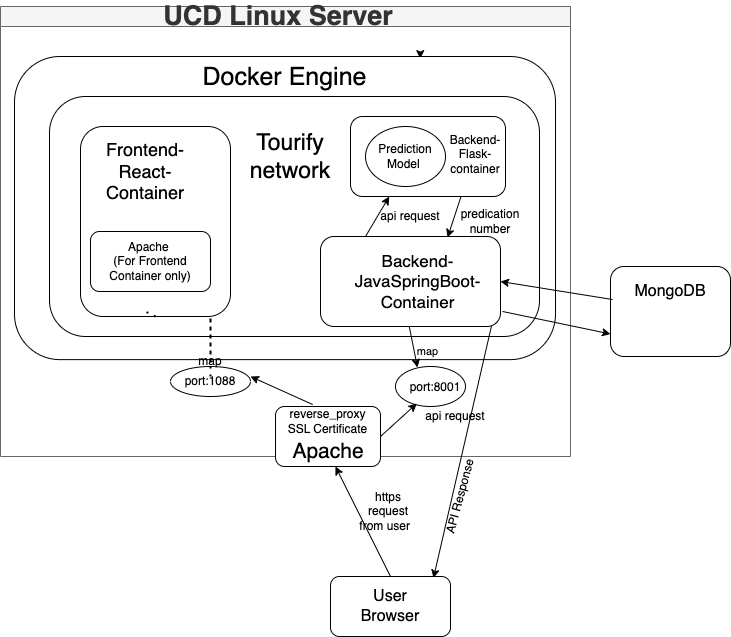

The diagram above was exported from draw.io. Its source (the exported page's mxGraphModel, read from the mxfile embedded in the PNG):
<mxGraphModel dx="870" dy="512" grid="1" gridSize="10" guides="1" tooltips="1" connect="1" arrows="1" fold="1" page="1" pageScale="1" pageWidth="827" pageHeight="1169" math="0" shadow="0">
  <root>
    <mxCell id="0" />
    <mxCell id="1" parent="0" />
    <mxCell id="dNxyNK7c78bLwvsdeMH5-11" value="&lt;font style=&quot;font-size: 27px;&quot;&gt;UCD Linux Server&amp;nbsp;&amp;nbsp;&lt;/font&gt;" style="swimlane;html=1;startSize=20;horizontal=1;containerType=tree;glass=0;fontSize=27;verticalAlign=middle;fillColor=#f5f5f5;strokeColor=#666666;fontColor=#333333;" parent="1" vertex="1">
      <mxGeometry x="120" y="50" width="570" height="450" as="geometry" />
    </mxCell>
    <mxCell id="CYunjaye5VI9vDP3ie5U-3" style="edgeStyle=orthogonalEdgeStyle;rounded=0;orthogonalLoop=1;jettySize=auto;html=1;exitX=0.75;exitY=0;exitDx=0;exitDy=0;entryX=0.75;entryY=0.007;entryDx=0;entryDy=0;entryPerimeter=0;" parent="dNxyNK7c78bLwvsdeMH5-11" source="z3zAVAcfeFJ6nxc9Ivkc-3" target="z3zAVAcfeFJ6nxc9Ivkc-3" edge="1">
      <mxGeometry relative="1" as="geometry" />
    </mxCell>
    <mxCell id="z3zAVAcfeFJ6nxc9Ivkc-3" value="" style="rounded=1;whiteSpace=wrap;html=1;" parent="dNxyNK7c78bLwvsdeMH5-11" vertex="1">
      <mxGeometry x="14" y="50" width="541" height="303.13" as="geometry" />
    </mxCell>
    <mxCell id="z3zAVAcfeFJ6nxc9Ivkc-4" value="Docker Engine" style="text;strokeColor=none;align=center;fillColor=none;html=1;verticalAlign=middle;whiteSpace=wrap;rounded=0;strokeWidth=3;fontSize=25;" parent="dNxyNK7c78bLwvsdeMH5-11" vertex="1">
      <mxGeometry x="187" y="50" width="195" height="40" as="geometry" />
    </mxCell>
    <mxCell id="z3zAVAcfeFJ6nxc9Ivkc-5" value="" style="rounded=1;whiteSpace=wrap;html=1;" parent="dNxyNK7c78bLwvsdeMH5-11" vertex="1">
      <mxGeometry x="49" y="90" width="490" height="240" as="geometry" />
    </mxCell>
    <mxCell id="z3zAVAcfeFJ6nxc9Ivkc-6" value="" style="rounded=1;whiteSpace=wrap;html=1;" parent="dNxyNK7c78bLwvsdeMH5-11" vertex="1">
      <mxGeometry x="80" y="120" width="150" height="190" as="geometry" />
    </mxCell>
    <mxCell id="z3zAVAcfeFJ6nxc9Ivkc-8" value="Tourify&lt;br&gt;network" style="text;strokeColor=none;align=center;fillColor=none;html=1;verticalAlign=middle;whiteSpace=wrap;rounded=0;fontSize=23;" parent="dNxyNK7c78bLwvsdeMH5-11" vertex="1">
      <mxGeometry x="260" y="135" width="60" height="30" as="geometry" />
    </mxCell>
    <mxCell id="z3zAVAcfeFJ6nxc9Ivkc-9" value="Frontend-React-Container" style="text;strokeColor=none;align=center;fillColor=none;html=1;verticalAlign=middle;whiteSpace=wrap;rounded=0;fontSize=18;" parent="dNxyNK7c78bLwvsdeMH5-11" vertex="1">
      <mxGeometry x="125" y="150" width="40" height="30" as="geometry" />
    </mxCell>
    <mxCell id="z3zAVAcfeFJ6nxc9Ivkc-29" value="" style="endArrow=classic;html=1;rounded=0;exitX=1;exitY=0.75;exitDx=0;exitDy=0;entryX=1;entryY=0.75;entryDx=0;entryDy=0;" parent="dNxyNK7c78bLwvsdeMH5-11" source="z3zAVAcfeFJ6nxc9Ivkc-6" target="z3zAVAcfeFJ6nxc9Ivkc-6" edge="1">
      <mxGeometry width="50" height="50" relative="1" as="geometry">
        <mxPoint x="300" y="250" as="sourcePoint" />
        <mxPoint x="350" y="200" as="targetPoint" />
      </mxGeometry>
    </mxCell>
    <mxCell id="z3zAVAcfeFJ6nxc9Ivkc-33" value="" style="rounded=1;whiteSpace=wrap;html=1;" parent="dNxyNK7c78bLwvsdeMH5-11" vertex="1">
      <mxGeometry x="275" y="400" width="105" height="60" as="geometry" />
    </mxCell>
    <mxCell id="z3zAVAcfeFJ6nxc9Ivkc-36" value="" style="endArrow=classic;html=1;rounded=0;exitX=0.354;exitY=-0.033;exitDx=0;exitDy=0;exitPerimeter=0;" parent="dNxyNK7c78bLwvsdeMH5-11" source="z3zAVAcfeFJ6nxc9Ivkc-33" edge="1">
      <mxGeometry width="50" height="50" relative="1" as="geometry">
        <mxPoint x="300" y="270" as="sourcePoint" />
        <mxPoint x="250" y="370" as="targetPoint" />
        <Array as="points" />
      </mxGeometry>
    </mxCell>
    <mxCell id="z3zAVAcfeFJ6nxc9Ivkc-40" value="" style="ellipse;whiteSpace=wrap;html=1;" parent="dNxyNK7c78bLwvsdeMH5-11" vertex="1">
      <mxGeometry x="170" y="360" width="80" height="30" as="geometry" />
    </mxCell>
    <mxCell id="z3zAVAcfeFJ6nxc9Ivkc-41" value="port:1088" style="text;strokeColor=none;align=center;fillColor=none;html=1;verticalAlign=middle;whiteSpace=wrap;rounded=0;" parent="dNxyNK7c78bLwvsdeMH5-11" vertex="1">
      <mxGeometry x="180" y="360" width="60" height="30" as="geometry" />
    </mxCell>
    <mxCell id="z3zAVAcfeFJ6nxc9Ivkc-43" value="" style="ellipse;whiteSpace=wrap;html=1;" parent="dNxyNK7c78bLwvsdeMH5-11" vertex="1">
      <mxGeometry x="395" y="360" width="70" height="40" as="geometry" />
    </mxCell>
    <mxCell id="z3zAVAcfeFJ6nxc9Ivkc-44" value="port:8001" style="text;strokeColor=none;align=center;fillColor=none;html=1;verticalAlign=middle;whiteSpace=wrap;rounded=0;" parent="dNxyNK7c78bLwvsdeMH5-11" vertex="1">
      <mxGeometry x="405" y="380" width="60" as="geometry" />
    </mxCell>
    <mxCell id="z3zAVAcfeFJ6nxc9Ivkc-45" value="" style="endArrow=none;dashed=1;html=1;dashPattern=1 3;strokeWidth=2;rounded=0;entryX=0.5;entryY=0;entryDx=0;entryDy=0;exitX=0.5;exitY=1;exitDx=0;exitDy=0;" parent="dNxyNK7c78bLwvsdeMH5-11" source="z3zAVAcfeFJ6nxc9Ivkc-47" target="z3zAVAcfeFJ6nxc9Ivkc-41" edge="1">
      <mxGeometry width="50" height="50" relative="1" as="geometry">
        <mxPoint x="300" y="250" as="sourcePoint" />
        <mxPoint x="350" y="200" as="targetPoint" />
        <Array as="points">
          <mxPoint x="210" y="310" />
        </Array>
      </mxGeometry>
    </mxCell>
    <mxCell id="z3zAVAcfeFJ6nxc9Ivkc-48" value="" style="endArrow=none;dashed=1;html=1;dashPattern=1 3;strokeWidth=2;rounded=0;exitX=0.5;exitY=1;exitDx=0;exitDy=0;" parent="dNxyNK7c78bLwvsdeMH5-11" source="z3zAVAcfeFJ6nxc9Ivkc-6" edge="1">
      <mxGeometry width="50" height="50" relative="1" as="geometry">
        <mxPoint x="250" y="350" as="sourcePoint" />
        <mxPoint x="145" y="305" as="targetPoint" />
        <Array as="points" />
      </mxGeometry>
    </mxCell>
    <mxCell id="z3zAVAcfeFJ6nxc9Ivkc-47" value="map" style="text;strokeColor=none;align=center;fillColor=none;html=1;verticalAlign=middle;whiteSpace=wrap;rounded=0;" parent="dNxyNK7c78bLwvsdeMH5-11" vertex="1">
      <mxGeometry x="180" y="340" width="60" height="30" as="geometry" />
    </mxCell>
    <mxCell id="z3zAVAcfeFJ6nxc9Ivkc-49" value="reverse_proxy&lt;br&gt;SSL Certificate" style="text;strokeColor=none;align=center;fillColor=none;html=1;verticalAlign=middle;whiteSpace=wrap;rounded=0;" parent="dNxyNK7c78bLwvsdeMH5-11" vertex="1">
      <mxGeometry x="285" y="400" width="85" height="30" as="geometry" />
    </mxCell>
    <mxCell id="z3zAVAcfeFJ6nxc9Ivkc-55" value="api request" style="text;strokeColor=none;align=center;fillColor=none;html=1;verticalAlign=middle;whiteSpace=wrap;rounded=0;" parent="dNxyNK7c78bLwvsdeMH5-11" vertex="1">
      <mxGeometry x="410" y="400" width="90" height="20" as="geometry" />
    </mxCell>
    <mxCell id="LlJ3Dzsbw1i5uwSyDsSo-9" value="" style="rounded=1;whiteSpace=wrap;html=1;" parent="dNxyNK7c78bLwvsdeMH5-11" vertex="1">
      <mxGeometry x="320" y="230" width="180" height="90" as="geometry" />
    </mxCell>
    <mxCell id="LlJ3Dzsbw1i5uwSyDsSo-8" value="" style="endArrow=classic;html=1;rounded=0;exitX=1;exitY=0.5;exitDx=0;exitDy=0;entryX=0.07;entryY=-0.15;entryDx=0;entryDy=0;entryPerimeter=0;" parent="dNxyNK7c78bLwvsdeMH5-11" source="z3zAVAcfeFJ6nxc9Ivkc-33" target="z3zAVAcfeFJ6nxc9Ivkc-55" edge="1">
      <mxGeometry width="50" height="50" relative="1" as="geometry">
        <mxPoint x="350" y="260" as="sourcePoint" />
        <mxPoint x="430" y="400" as="targetPoint" />
      </mxGeometry>
    </mxCell>
    <mxCell id="z3zAVAcfeFJ6nxc9Ivkc-10" value="Backend-JavaSpringBoot-Container" style="text;strokeColor=none;align=center;fillColor=none;html=1;verticalAlign=middle;whiteSpace=wrap;rounded=0;fontSize=17;" parent="dNxyNK7c78bLwvsdeMH5-11" vertex="1">
      <mxGeometry x="400" y="230" width="35" height="90" as="geometry" />
    </mxCell>
    <mxCell id="LlJ3Dzsbw1i5uwSyDsSo-16" value="" style="rounded=1;whiteSpace=wrap;html=1;" parent="dNxyNK7c78bLwvsdeMH5-11" vertex="1">
      <mxGeometry x="350" y="110" width="155" height="80" as="geometry" />
    </mxCell>
    <mxCell id="z3zAVAcfeFJ6nxc9Ivkc-39" value="" style="endArrow=classic;html=1;rounded=0;entryX=0.314;entryY=0.025;entryDx=0;entryDy=0;entryPerimeter=0;exitX=0.25;exitY=1;exitDx=0;exitDy=0;" parent="dNxyNK7c78bLwvsdeMH5-11" source="z3zAVAcfeFJ6nxc9Ivkc-10" target="z3zAVAcfeFJ6nxc9Ivkc-43" edge="1">
      <mxGeometry width="50" height="50" relative="1" as="geometry">
        <mxPoint x="455" y="320" as="sourcePoint" />
        <mxPoint x="500" y="360" as="targetPoint" />
      </mxGeometry>
    </mxCell>
    <mxCell id="z3zAVAcfeFJ6nxc9Ivkc-42" value="map" style="edgeLabel;html=1;align=center;verticalAlign=middle;resizable=0;points=[];" parent="z3zAVAcfeFJ6nxc9Ivkc-39" vertex="1" connectable="0">
      <mxGeometry x="0.2333" y="1" relative="1" as="geometry">
        <mxPoint x="12" y="-1" as="offset" />
      </mxGeometry>
    </mxCell>
    <mxCell id="LlJ3Dzsbw1i5uwSyDsSo-18" value="" style="endArrow=classic;html=1;rounded=0;exitX=0.25;exitY=0;exitDx=0;exitDy=0;entryX=0.25;entryY=1;entryDx=0;entryDy=0;" parent="dNxyNK7c78bLwvsdeMH5-11" source="LlJ3Dzsbw1i5uwSyDsSo-9" target="LlJ3Dzsbw1i5uwSyDsSo-16" edge="1">
      <mxGeometry width="50" height="50" relative="1" as="geometry">
        <mxPoint x="321" y="360" as="sourcePoint" />
        <mxPoint x="371" y="310" as="targetPoint" />
      </mxGeometry>
    </mxCell>
    <mxCell id="LlJ3Dzsbw1i5uwSyDsSo-21" value="" style="endArrow=classic;html=1;rounded=0;exitX=0.713;exitY=1;exitDx=0;exitDy=0;exitPerimeter=0;entryX=0.706;entryY=0.011;entryDx=0;entryDy=0;entryPerimeter=0;" parent="dNxyNK7c78bLwvsdeMH5-11" source="LlJ3Dzsbw1i5uwSyDsSo-16" target="LlJ3Dzsbw1i5uwSyDsSo-9" edge="1">
      <mxGeometry width="50" height="50" relative="1" as="geometry">
        <mxPoint x="321" y="360" as="sourcePoint" />
        <mxPoint x="371" y="310" as="targetPoint" />
      </mxGeometry>
    </mxCell>
    <mxCell id="LlJ3Dzsbw1i5uwSyDsSo-22" value="Backend-Flask-container" style="text;strokeColor=none;align=center;fillColor=none;html=1;verticalAlign=middle;whiteSpace=wrap;rounded=0;" parent="dNxyNK7c78bLwvsdeMH5-11" vertex="1">
      <mxGeometry x="445" y="130" width="60" height="35" as="geometry" />
    </mxCell>
    <mxCell id="LlJ3Dzsbw1i5uwSyDsSo-23" value="" style="ellipse;whiteSpace=wrap;html=1;" parent="dNxyNK7c78bLwvsdeMH5-11" vertex="1">
      <mxGeometry x="365" y="120" width="80" height="60" as="geometry" />
    </mxCell>
    <mxCell id="LlJ3Dzsbw1i5uwSyDsSo-24" value="Prediction&lt;br&gt;Model&amp;nbsp;" style="text;strokeColor=none;align=center;fillColor=none;html=1;verticalAlign=middle;whiteSpace=wrap;rounded=0;" parent="dNxyNK7c78bLwvsdeMH5-11" vertex="1">
      <mxGeometry x="375" y="135" width="60" height="30" as="geometry" />
    </mxCell>
    <mxCell id="LlJ3Dzsbw1i5uwSyDsSo-25" value="api request" style="text;strokeColor=none;align=center;fillColor=none;html=1;verticalAlign=middle;whiteSpace=wrap;rounded=0;" parent="dNxyNK7c78bLwvsdeMH5-11" vertex="1">
      <mxGeometry x="360" y="195" width="100" height="30" as="geometry" />
    </mxCell>
    <mxCell id="LlJ3Dzsbw1i5uwSyDsSo-26" value="predication number" style="text;strokeColor=none;align=center;fillColor=none;html=1;verticalAlign=middle;whiteSpace=wrap;rounded=0;" parent="dNxyNK7c78bLwvsdeMH5-11" vertex="1">
      <mxGeometry x="460" y="200" width="60" height="30" as="geometry" />
    </mxCell>
    <mxCell id="LlJ3Dzsbw1i5uwSyDsSo-29" value="" style="rounded=1;whiteSpace=wrap;html=1;" parent="dNxyNK7c78bLwvsdeMH5-11" vertex="1">
      <mxGeometry x="90" y="225" width="120" height="60" as="geometry" />
    </mxCell>
    <mxCell id="LlJ3Dzsbw1i5uwSyDsSo-30" value="Apache&amp;nbsp;&lt;br&gt;(For Frontend Container only)" style="text;strokeColor=none;align=center;fillColor=none;html=1;verticalAlign=middle;whiteSpace=wrap;rounded=0;" parent="dNxyNK7c78bLwvsdeMH5-11" vertex="1">
      <mxGeometry x="105" y="240" width="90" height="30" as="geometry" />
    </mxCell>
    <mxCell id="z3zAVAcfeFJ6nxc9Ivkc-37" value="" style="endArrow=classic;html=1;rounded=0;entryX=0.571;entryY=1;entryDx=0;entryDy=0;entryPerimeter=0;exitX=0.5;exitY=0;exitDx=0;exitDy=0;" parent="1" source="LlJ3Dzsbw1i5uwSyDsSo-27" target="z3zAVAcfeFJ6nxc9Ivkc-33" edge="1">
      <mxGeometry width="50" height="50" relative="1" as="geometry">
        <mxPoint x="350" y="631" as="sourcePoint" />
        <mxPoint x="410" y="500" as="targetPoint" />
      </mxGeometry>
    </mxCell>
    <mxCell id="z3zAVAcfeFJ6nxc9Ivkc-50" value="https request&lt;br&gt;from user&amp;nbsp;&amp;nbsp;" style="text;strokeColor=none;align=center;fillColor=none;html=1;verticalAlign=middle;whiteSpace=wrap;rounded=0;strokeWidth=5;" parent="1" vertex="1">
      <mxGeometry x="477.5" y="540" width="60" height="30" as="geometry" />
    </mxCell>
    <mxCell id="z3zAVAcfeFJ6nxc9Ivkc-51" style="edgeStyle=orthogonalEdgeStyle;rounded=0;orthogonalLoop=1;jettySize=auto;html=1;exitX=0.5;exitY=1;exitDx=0;exitDy=0;" parent="1" source="z3zAVAcfeFJ6nxc9Ivkc-50" target="z3zAVAcfeFJ6nxc9Ivkc-50" edge="1">
      <mxGeometry relative="1" as="geometry" />
    </mxCell>
    <mxCell id="LlJ3Dzsbw1i5uwSyDsSo-27" value="" style="rounded=1;whiteSpace=wrap;html=1;" parent="1" vertex="1">
      <mxGeometry x="450" y="620" width="120" height="60" as="geometry" />
    </mxCell>
    <mxCell id="LlJ3Dzsbw1i5uwSyDsSo-28" value="User Browser" style="text;strokeColor=none;align=center;fillColor=none;html=1;verticalAlign=middle;whiteSpace=wrap;rounded=0;fontSize=16;" parent="1" vertex="1">
      <mxGeometry x="480" y="635" width="60" height="30" as="geometry" />
    </mxCell>
    <mxCell id="CYunjaye5VI9vDP3ie5U-10" value="" style="rounded=1;whiteSpace=wrap;html=1;" parent="1" vertex="1">
      <mxGeometry x="730" y="310" width="120" height="90" as="geometry" />
    </mxCell>
    <mxCell id="CYunjaye5VI9vDP3ie5U-11" value="MongoDB" style="text;strokeColor=none;align=center;fillColor=none;html=1;verticalAlign=middle;whiteSpace=wrap;rounded=0;strokeWidth=2;fontSize=16;" parent="1" vertex="1">
      <mxGeometry x="760" y="320" width="60" height="30" as="geometry" />
    </mxCell>
    <mxCell id="CYunjaye5VI9vDP3ie5U-12" value="" style="endArrow=classic;html=1;rounded=0;entryX=1;entryY=0.5;entryDx=0;entryDy=0;exitX=0.017;exitY=0.367;exitDx=0;exitDy=0;exitPerimeter=0;" parent="1" source="CYunjaye5VI9vDP3ie5U-10" target="LlJ3Dzsbw1i5uwSyDsSo-9" edge="1">
      <mxGeometry width="50" height="50" relative="1" as="geometry">
        <mxPoint x="510" y="300" as="sourcePoint" />
        <mxPoint x="560" y="250" as="targetPoint" />
      </mxGeometry>
    </mxCell>
    <mxCell id="CYunjaye5VI9vDP3ie5U-13" value="" style="endArrow=classic;html=1;rounded=0;exitX=1.011;exitY=0.833;exitDx=0;exitDy=0;exitPerimeter=0;entryX=0;entryY=0.75;entryDx=0;entryDy=0;" parent="1" source="LlJ3Dzsbw1i5uwSyDsSo-9" target="CYunjaye5VI9vDP3ie5U-10" edge="1">
      <mxGeometry width="50" height="50" relative="1" as="geometry">
        <mxPoint x="510" y="300" as="sourcePoint" />
        <mxPoint x="560" y="250" as="targetPoint" />
      </mxGeometry>
    </mxCell>
    <mxCell id="z3zAVAcfeFJ6nxc9Ivkc-20" value="Apache" style="text;strokeColor=none;align=center;fillColor=none;html=1;verticalAlign=middle;whiteSpace=wrap;rounded=0;fontSize=21;" parent="1" vertex="1">
      <mxGeometry x="417.5" y="480" width="60" height="30" as="geometry" />
    </mxCell>
    <mxCell id="CYunjaye5VI9vDP3ie5U-50" value="" style="endArrow=classic;html=1;rounded=0;exitX=0.95;exitY=0.994;exitDx=0;exitDy=0;exitPerimeter=0;entryX=0.858;entryY=0.025;entryDx=0;entryDy=0;entryPerimeter=0;" parent="1" source="LlJ3Dzsbw1i5uwSyDsSo-9" target="LlJ3Dzsbw1i5uwSyDsSo-27" edge="1">
      <mxGeometry width="50" height="50" relative="1" as="geometry">
        <mxPoint x="440" y="410" as="sourcePoint" />
        <mxPoint x="490" y="360" as="targetPoint" />
      </mxGeometry>
    </mxCell>
    <mxCell id="CYunjaye5VI9vDP3ie5U-51" value="API Response" style="text;strokeColor=none;align=center;fillColor=none;html=1;verticalAlign=middle;whiteSpace=wrap;rounded=0;rotation=-75;" parent="1" vertex="1">
      <mxGeometry x="530" y="525" width="100" height="30" as="geometry" />
    </mxCell>
  </root>
</mxGraphModel>